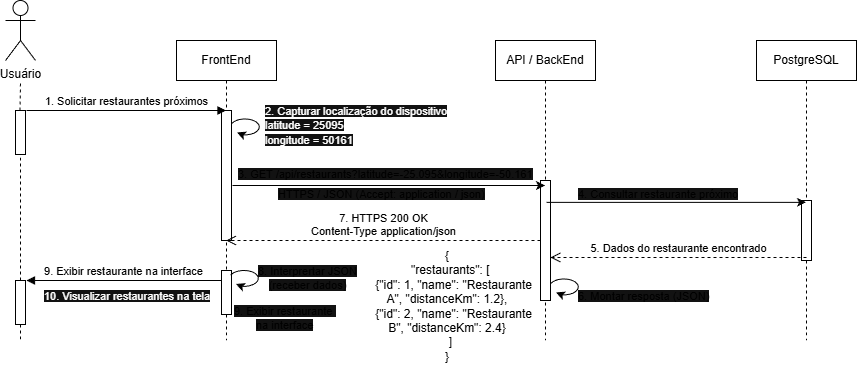

The diagram above was exported from draw.io. Its source (the exported page's mxGraphModel, read from the mxfile embedded in the PNG):
<mxGraphModel dx="1961" dy="1663" grid="1" gridSize="10" guides="1" tooltips="1" connect="1" arrows="1" fold="1" page="1" pageScale="1" pageWidth="850" pageHeight="1100" math="0" shadow="0">
  <root>
    <mxCell id="0" />
    <mxCell id="1" parent="0" />
    <mxCell id="aM9ryv3xv72pqoxQDRHE-1" parent="1" style="shape=umlLifeline;perimeter=lifelinePerimeter;whiteSpace=wrap;html=1;container=0;dropTarget=0;collapsible=0;recursiveResize=0;outlineConnect=0;portConstraint=eastwest;newEdgeStyle={&quot;edgeStyle&quot;:&quot;elbowEdgeStyle&quot;,&quot;elbow&quot;:&quot;vertical&quot;,&quot;curved&quot;:0,&quot;rounded&quot;:0};" value="FrontEnd" vertex="1">
      <mxGeometry height="300" width="100" x="-40" y="-20" as="geometry" />
    </mxCell>
    <mxCell id="aM9ryv3xv72pqoxQDRHE-2" parent="aM9ryv3xv72pqoxQDRHE-1" style="html=1;points=[];perimeter=orthogonalPerimeter;outlineConnect=0;targetShapes=umlLifeline;portConstraint=eastwest;newEdgeStyle={&quot;edgeStyle&quot;:&quot;elbowEdgeStyle&quot;,&quot;elbow&quot;:&quot;vertical&quot;,&quot;curved&quot;:0,&quot;rounded&quot;:0};" value="" vertex="1">
      <mxGeometry height="130" width="10" x="45" y="70" as="geometry" />
    </mxCell>
    <mxCell id="aM9ryv3xv72pqoxQDRHE-5" parent="1" style="shape=umlLifeline;perimeter=lifelinePerimeter;whiteSpace=wrap;html=1;container=0;dropTarget=0;collapsible=0;recursiveResize=0;outlineConnect=0;portConstraint=eastwest;newEdgeStyle={&quot;edgeStyle&quot;:&quot;elbowEdgeStyle&quot;,&quot;elbow&quot;:&quot;vertical&quot;,&quot;curved&quot;:0,&quot;rounded&quot;:0};" value="API / BackEnd" vertex="1">
      <mxGeometry height="300" width="100" x="279" y="-20" as="geometry" />
    </mxCell>
    <mxCell id="aM9ryv3xv72pqoxQDRHE-6" parent="aM9ryv3xv72pqoxQDRHE-5" style="html=1;points=[];perimeter=orthogonalPerimeter;outlineConnect=0;targetShapes=umlLifeline;portConstraint=eastwest;newEdgeStyle={&quot;edgeStyle&quot;:&quot;elbowEdgeStyle&quot;,&quot;elbow&quot;:&quot;vertical&quot;,&quot;curved&quot;:0,&quot;rounded&quot;:0};" value="" vertex="1">
      <mxGeometry height="120" width="10" x="45" y="140" as="geometry" />
    </mxCell>
    <mxCell id="f0vqaiu06MtyJLNIpZ7o-1" parent="1" style="shape=umlLifeline;perimeter=lifelinePerimeter;whiteSpace=wrap;html=1;container=0;dropTarget=0;collapsible=0;recursiveResize=0;outlineConnect=0;portConstraint=eastwest;newEdgeStyle={&quot;edgeStyle&quot;:&quot;elbowEdgeStyle&quot;,&quot;elbow&quot;:&quot;vertical&quot;,&quot;curved&quot;:0,&quot;rounded&quot;:0};" value="PostgreSQL" vertex="1">
      <mxGeometry height="300" width="100" x="540" y="-20" as="geometry" />
    </mxCell>
    <mxCell id="f0vqaiu06MtyJLNIpZ7o-2" parent="f0vqaiu06MtyJLNIpZ7o-1" style="html=1;points=[];perimeter=orthogonalPerimeter;outlineConnect=0;targetShapes=umlLifeline;portConstraint=eastwest;newEdgeStyle={&quot;edgeStyle&quot;:&quot;elbowEdgeStyle&quot;,&quot;elbow&quot;:&quot;vertical&quot;,&quot;curved&quot;:0,&quot;rounded&quot;:0};" value="" vertex="1">
      <mxGeometry height="60" width="10" x="45" y="160" as="geometry" />
    </mxCell>
    <mxCell id="f0vqaiu06MtyJLNIpZ7o-5" parent="1" style="shape=umlActor;verticalLabelPosition=bottom;verticalAlign=top;html=1;outlineConnect=0;" value="Usuário" vertex="1">
      <mxGeometry height="60" width="30" x="-211" y="-60" as="geometry" />
    </mxCell>
    <mxCell id="f0vqaiu06MtyJLNIpZ7o-6" edge="1" parent="1" style="endArrow=none;dashed=1;html=1;rounded=0;" value="">
      <mxGeometry height="50" relative="1" width="50" as="geometry">
        <mxPoint x="-196.5" y="50" as="sourcePoint" />
        <mxPoint x="-196" y="20" as="targetPoint" />
      </mxGeometry>
    </mxCell>
    <mxCell id="f0vqaiu06MtyJLNIpZ7o-7" parent="1" style="rounded=0;whiteSpace=wrap;html=1;rotation=90;" value="" vertex="1">
      <mxGeometry height="10" width="44" x="-218" y="67" as="geometry" />
    </mxCell>
    <mxCell id="f0vqaiu06MtyJLNIpZ7o-8" edge="1" parent="1" source="f0vqaiu06MtyJLNIpZ7o-14" style="endArrow=none;dashed=1;html=1;rounded=0;entryX=1;entryY=0.5;entryDx=0;entryDy=0;" target="f0vqaiu06MtyJLNIpZ7o-7" value="">
      <mxGeometry height="50" relative="1" width="50" as="geometry">
        <mxPoint x="-196" y="279" as="sourcePoint" />
        <mxPoint x="-196" y="239" as="targetPoint" />
      </mxGeometry>
    </mxCell>
    <mxCell id="f0vqaiu06MtyJLNIpZ7o-13" edge="1" parent="1" style="html=1;verticalAlign=bottom;endArrow=block;edgeStyle=elbowEdgeStyle;elbow=vertical;curved=0;rounded=0;" value="9. Exibir restaurante na interface">
      <mxGeometry relative="1" as="geometry">
        <Array as="points">
          <mxPoint x="-70" y="220" />
        </Array>
        <mxPoint x="5" y="220" as="sourcePoint" />
        <mxPoint x="-190" y="220" as="targetPoint" />
      </mxGeometry>
    </mxCell>
    <mxCell id="f0vqaiu06MtyJLNIpZ7o-15" edge="1" parent="1" style="endArrow=none;dashed=1;html=1;rounded=0;entryX=1;entryY=0.5;entryDx=0;entryDy=0;" target="f0vqaiu06MtyJLNIpZ7o-14" value="">
      <mxGeometry height="50" relative="1" width="50" as="geometry">
        <mxPoint x="-196" y="279" as="sourcePoint" />
        <mxPoint x="-196" y="94" as="targetPoint" />
      </mxGeometry>
    </mxCell>
    <mxCell id="f0vqaiu06MtyJLNIpZ7o-14" parent="1" style="rounded=0;whiteSpace=wrap;html=1;rotation=90;" value="" vertex="1">
      <mxGeometry height="10" width="44" x="-218" y="237" as="geometry" />
    </mxCell>
    <mxCell id="f0vqaiu06MtyJLNIpZ7o-16" edge="1" parent="1" style="html=1;verticalAlign=bottom;endArrow=block;edgeStyle=elbowEdgeStyle;elbow=vertical;curved=0;rounded=0;" target="aM9ryv3xv72pqoxQDRHE-1" value="1. Solicitar restaurantes próximos">
      <mxGeometry relative="1" as="geometry">
        <Array as="points">
          <mxPoint x="-105" y="50" />
        </Array>
        <mxPoint x="-190" y="50" as="sourcePoint" />
        <mxPoint x="-27" y="50" as="targetPoint" />
      </mxGeometry>
    </mxCell>
    <mxCell id="f0vqaiu06MtyJLNIpZ7o-18" parent="1" style="text;whiteSpace=wrap;html=1;" value="&lt;span style=&quot;color: rgb(255, 255, 255); font-family: Helvetica; font-size: 11px; font-style: normal; font-variant-ligatures: normal; font-variant-caps: normal; font-weight: 400; letter-spacing: normal; orphans: 2; text-align: center; text-indent: 0px; text-transform: none; widows: 2; word-spacing: 0px; -webkit-text-stroke-width: 0px; white-space: nowrap; background-color: rgb(18, 18, 18); text-decoration-thickness: initial; text-decoration-style: initial; text-decoration-color: initial; display: inline !important; float: none;&quot;&gt;10. Visualizar restaurantes na tela&lt;/span&gt;" vertex="1">
      <mxGeometry height="40" width="190" x="-174" y="222" as="geometry" />
    </mxCell>
    <mxCell id="f0vqaiu06MtyJLNIpZ7o-19" parent="1" style="text;whiteSpace=wrap;html=1;" value="&lt;span style=&quot;color: rgb(255, 255, 255); font-family: Helvetica; font-size: 11px; font-style: normal; font-variant-ligatures: normal; font-variant-caps: normal; font-weight: 400; letter-spacing: normal; orphans: 2; text-align: center; text-indent: 0px; text-transform: none; widows: 2; word-spacing: 0px; -webkit-text-stroke-width: 0px; white-space: nowrap; background-color: rgb(18, 18, 18); text-decoration-thickness: initial; text-decoration-style: initial; text-decoration-color: initial; display: inline !important; float: none;&quot;&gt;2. Capturar localização do dispositivo&lt;/span&gt;&lt;div&gt;&lt;span style=&quot;color: rgb(255, 255, 255); font-family: Helvetica; font-size: 11px; font-style: normal; font-variant-ligatures: normal; font-variant-caps: normal; font-weight: 400; letter-spacing: normal; orphans: 2; text-align: center; text-indent: 0px; text-transform: none; widows: 2; word-spacing: 0px; -webkit-text-stroke-width: 0px; white-space: nowrap; background-color: rgb(18, 18, 18); text-decoration-thickness: initial; text-decoration-style: initial; text-decoration-color: initial; display: inline !important; float: none;&quot;&gt;latitude = 25095&lt;/span&gt;&lt;/div&gt;&lt;div&gt;&lt;span style=&quot;color: rgb(255, 255, 255); font-family: Helvetica; font-size: 11px; font-style: normal; font-variant-ligatures: normal; font-variant-caps: normal; font-weight: 400; letter-spacing: normal; orphans: 2; text-align: center; text-indent: 0px; text-transform: none; widows: 2; word-spacing: 0px; -webkit-text-stroke-width: 0px; white-space: nowrap; background-color: rgb(18, 18, 18); text-decoration-thickness: initial; text-decoration-style: initial; text-decoration-color: initial; display: inline !important; float: none;&quot;&gt;longitude = 50161&lt;/span&gt;&lt;/div&gt;" vertex="1">
      <mxGeometry height="40" width="160" x="47" y="37" as="geometry" />
    </mxCell>
    <mxCell id="f0vqaiu06MtyJLNIpZ7o-20" parent="1" style="shape=mxgraph.basic.arc;html=1;startAngle=0.3;endAngle=0.1;endArrow=classic;endFill=1;rotation=-180;" value="" vertex="1">
      <mxGeometry height="23" width="36" x="11" y="54" as="geometry" />
    </mxCell>
    <mxCell id="f0vqaiu06MtyJLNIpZ7o-21" edge="1" parent="1" style="endArrow=classic;html=1;rounded=0;" target="aM9ryv3xv72pqoxQDRHE-5" value="">
      <mxGeometry height="50" relative="1" width="50" as="geometry">
        <mxPoint x="16" y="125" as="sourcePoint" />
        <mxPoint x="239.5" y="125" as="targetPoint" />
      </mxGeometry>
    </mxCell>
    <mxCell id="f0vqaiu06MtyJLNIpZ7o-22" parent="1" style="text;whiteSpace=wrap;html=1;" value="&lt;div style=&quot;text-align: center;&quot;&gt;&lt;span style=&quot;font-size: 11px; text-wrap-mode: nowrap; background-color: rgb(18, 18, 18);&quot;&gt;3.&amp;nbsp;GET /api/restaurants?latitude=-25.095&amp;amp;longitude=-50.161&lt;/span&gt;&lt;/div&gt;" vertex="1">
      <mxGeometry height="40" width="160" x="20" y="100" as="geometry" />
    </mxCell>
    <mxCell id="f0vqaiu06MtyJLNIpZ7o-24" parent="1" style="text;whiteSpace=wrap;html=1;" value="&lt;div style=&quot;text-align: center;&quot;&gt;&lt;span style=&quot;color: light-dark(rgb(0, 0, 0), rgb(255, 255, 255)); font-size: 11px; text-wrap-mode: nowrap; background-color: rgb(18, 18, 18);&quot;&gt;HTTPS / JSON (Accept: application / json)&lt;/span&gt;&lt;/div&gt;" vertex="1">
      <mxGeometry height="40" width="160" x="60" y="120" as="geometry" />
    </mxCell>
    <mxCell id="f0vqaiu06MtyJLNIpZ7o-25" parent="1" style="rounded=0;whiteSpace=wrap;html=1;rotation=90;" value="" vertex="1">
      <mxGeometry height="10" width="44" x="-12" y="227" as="geometry" />
    </mxCell>
    <mxCell id="f0vqaiu06MtyJLNIpZ7o-26" edge="1" parent="1" style="html=1;verticalAlign=bottom;endArrow=open;dashed=1;endSize=8;edgeStyle=elbowEdgeStyle;elbow=vertical;curved=0;rounded=0;" value="7. HTTPS 200 OK&lt;div&gt;Content-Type application/json&lt;/div&gt;">
      <mxGeometry relative="1" as="geometry">
        <Array as="points">
          <mxPoint x="230" y="180" />
          <mxPoint x="50" y="210" />
        </Array>
        <mxPoint x="324" y="180" as="sourcePoint" />
        <mxPoint x="9.5" y="180" as="targetPoint" />
      </mxGeometry>
    </mxCell>
    <mxCell id="f0vqaiu06MtyJLNIpZ7o-27" parent="1" style="text;whiteSpace=wrap;html=1;" value="&lt;div style=&quot;text-align: center;&quot;&gt;&lt;span style=&quot;color: light-dark(rgb(0, 0, 0), rgb(255, 255, 255)); font-size: 11px; text-wrap-mode: nowrap; background-color: rgb(18, 18, 18);&quot;&gt;8. Interprertar JSON&lt;/span&gt;&lt;/div&gt;&lt;div style=&quot;text-align: center;&quot;&gt;&lt;span style=&quot;color: light-dark(rgb(0, 0, 0), rgb(255, 255, 255)); font-size: 11px; text-wrap-mode: nowrap; background-color: rgb(18, 18, 18);&quot;&gt;(receber dados)&lt;/span&gt;&lt;/div&gt;" vertex="1">
      <mxGeometry height="40" width="160" x="40" y="197" as="geometry" />
    </mxCell>
    <mxCell id="f0vqaiu06MtyJLNIpZ7o-28" parent="1" style="shape=mxgraph.basic.arc;html=1;startAngle=0.3;endAngle=0.1;endArrow=classic;endFill=1;rotation=-180;" value="" vertex="1">
      <mxGeometry height="23" width="36" x="10" y="205.5" as="geometry" />
    </mxCell>
    <mxCell id="f0vqaiu06MtyJLNIpZ7o-29" parent="1" style="text;whiteSpace=wrap;html=1;" value="&lt;div style=&quot;text-align: center;&quot;&gt;&lt;div&gt;{&lt;/div&gt;&lt;div&gt;&amp;nbsp; &quot;restaurants&quot;: [&lt;/div&gt;&lt;div&gt;&amp;nbsp; &amp;nbsp; {&quot;id&quot;: 1, &quot;name&quot;: &quot;Restaurante A&quot;, &quot;distanceKm&quot;: 1.2},&lt;/div&gt;&lt;div&gt;&amp;nbsp; &amp;nbsp; {&quot;id&quot;: 2, &quot;name&quot;: &quot;Restaurante B&quot;, &quot;distanceKm&quot;: 2.4}&lt;/div&gt;&lt;div&gt;&amp;nbsp; ]&lt;/div&gt;&lt;div&gt;}&lt;/div&gt;&lt;/div&gt;" vertex="1">
      <mxGeometry height="118" width="180" x="140" y="182" as="geometry" />
    </mxCell>
    <mxCell id="f0vqaiu06MtyJLNIpZ7o-30" parent="1" style="text;whiteSpace=wrap;html=1;" value="&lt;div style=&quot;text-align: center;&quot;&gt;&lt;span style=&quot;font-size: 11px; text-wrap-mode: nowrap; background-color: rgb(18, 18, 18);&quot;&gt;9. Exibir restaurante&amp;nbsp;&lt;/span&gt;&lt;/div&gt;&lt;div style=&quot;text-align: center;&quot;&gt;&lt;span style=&quot;font-size: 11px; text-wrap-mode: nowrap; background-color: rgb(18, 18, 18);&quot;&gt;na interface&lt;/span&gt;&lt;/div&gt;" vertex="1">
      <mxGeometry height="40" width="102" x="16" y="237" as="geometry" />
    </mxCell>
    <mxCell id="f0vqaiu06MtyJLNIpZ7o-31" edge="1" parent="1" source="aM9ryv3xv72pqoxQDRHE-6" style="endArrow=classic;html=1;rounded=0;exitX=0.6;exitY=0.182;exitDx=0;exitDy=0;exitPerimeter=0;" target="f0vqaiu06MtyJLNIpZ7o-1" value="">
      <mxGeometry height="50" relative="1" width="50" as="geometry">
        <mxPoint x="340" y="140" as="sourcePoint" />
        <mxPoint x="653" y="140" as="targetPoint" />
      </mxGeometry>
    </mxCell>
    <mxCell id="f0vqaiu06MtyJLNIpZ7o-32" parent="1" style="text;whiteSpace=wrap;html=1;" value="&lt;div style=&quot;text-align: center;&quot;&gt;&lt;span style=&quot;font-size: 11px; text-wrap-mode: nowrap; background-color: rgb(18, 18, 18);&quot;&gt;4. Consultar restaurante próximo&lt;/span&gt;&lt;/div&gt;" vertex="1">
      <mxGeometry height="40" width="102" x="360" y="120" as="geometry" />
    </mxCell>
    <mxCell id="f0vqaiu06MtyJLNIpZ7o-33" edge="1" parent="1" style="html=1;verticalAlign=bottom;endArrow=open;dashed=1;endSize=8;edgeStyle=elbowEdgeStyle;elbow=vertical;curved=0;rounded=0;" target="aM9ryv3xv72pqoxQDRHE-6" value="5. Dados do restaurante encontrado">
      <mxGeometry relative="1" as="geometry">
        <Array as="points">
          <mxPoint x="499.5" y="197" />
          <mxPoint x="319.5" y="227" />
        </Array>
        <mxPoint x="590" y="197" as="sourcePoint" />
        <mxPoint x="340" y="190" as="targetPoint" />
      </mxGeometry>
    </mxCell>
    <mxCell id="f0vqaiu06MtyJLNIpZ7o-34" parent="1" style="shape=mxgraph.basic.arc;html=1;startAngle=0.3;endAngle=0.1;endArrow=classic;endFill=1;rotation=-180;" value="" vertex="1">
      <mxGeometry height="23" width="36" x="330" y="214" as="geometry" />
    </mxCell>
    <mxCell id="f0vqaiu06MtyJLNIpZ7o-35" parent="1" style="text;whiteSpace=wrap;html=1;" value="&lt;div style=&quot;text-align: center;&quot;&gt;&lt;span style=&quot;font-size: 11px; text-wrap-mode: nowrap; background-color: rgb(18, 18, 18);&quot;&gt;6. Montar resposta (JSON)&lt;/span&gt;&lt;/div&gt;" vertex="1">
      <mxGeometry height="40" width="160" x="360" y="222" as="geometry" />
    </mxCell>
  </root>
</mxGraphModel>